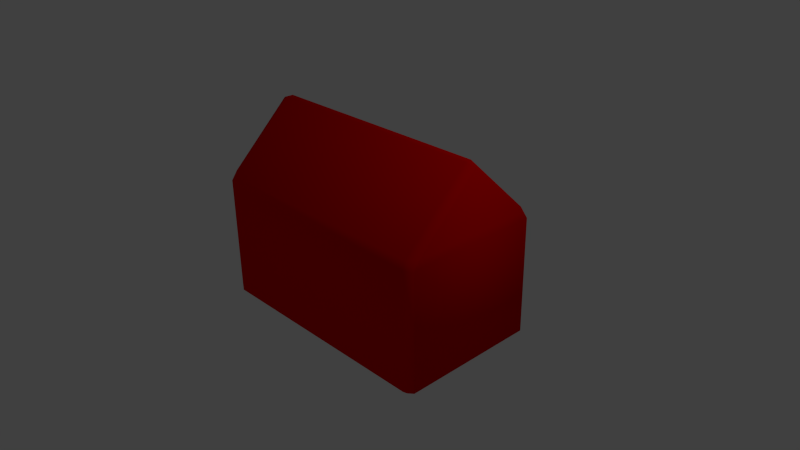 # Source: settlement.blend  (saved by Blender 2.72.0; exported with 4.5.12 LTS)
import bpy
from mathutils import Matrix  # noqa: F401  (used for matrix-valued properties, if any)

bpy.ops.wm.read_factory_settings(use_empty=True)
scene = bpy.context.scene
scene.name = 'Scene'

# ---- collections
col_collection_1 = bpy.data.collections.new('Collection 1'); scene.collection.children.link(col_collection_1)

# ---- materials (node trees are filled in below, after node groups)
mat_material_001 = bpy.data.materials.new('Material.001')
mat_material_001.alpha_threshold = 0.0
mat_material_001.diffuse_color = (0.8, 0.0, 0.0006568, 1.0)
mat_material_001.roughness = 0.5
mat_material_001.line_color = (0.0, 0.0, 0.0, 1.0)

# ---- material node trees

# ---- world
world_world = bpy.data.worlds.new('World'); scene.world = world_world
world_world.color = (0.05088, 0.05088, 0.05088)
world_world.use_sun_shadow = False
world_world.sun_shadow_jitter_overblur = 0.0
world_world.cycles.sampling_method = 'MANUAL'
world_world.cycles.sample_map_resolution = 256

# ---- cameras
cam_camera = bpy.data.cameras.new('Camera')
cam_camera.clip_end = 100.0
cam_camera.lens = 35.0
cam_camera.sensor_width = 32.0
cam_camera.sensor_height = 18.0
cam_camera.ortho_scale = 7.314
cam_camera.dof.focus_distance = 0.0

# ---- lights
light_lamp = bpy.data.lights.new('Lamp', 'POINT')
light_lamp.transmission_factor = 0.0
light_lamp.cutoff_distance = 30.0
light_lamp.energy = 100.0
light_lamp.shadow_buffer_clip_start = 1.001
light_lamp.shadow_soft_size = 0.1
light_lamp.shadow_maximum_resolution = 0.006
light_lamp.use_absolute_resolution = True
light_lamp.cycles.use_multiple_importance_sampling = False

# ---- meshes
me_cube = bpy.data.meshes.new('Cube')
me_cube.from_pydata([(0.9314, 1.0, -0.9314), (1.0, 0.9314, -0.9314), (0.9314, 0.9314, -1.0), (0.9314, -0.9314, -1.0), (1.0, -0.9314, -0.9314), (0.9314, -1.0, -0.9314), (-0.9314, -0.9314, -1.0), (-0.9314, -1.0, -0.9314), (-1.0, -0.9314, -0.9314), (-1.0, 0.9314, -0.9314), (-0.9314, 1.0, -0.9314), (-0.9314, 0.9314, -1.0), (1.0, 0.9314, 0.9314), (0.9314, 1.0, 0.9314), (0.9314, 0.9543, 1.051), (1.0, 0.8467, 1.069), (0.9314, -0.9543, 1.051), (0.9314, -1.0, 0.9314), (1.0, -0.9314, 0.9314), (1.0, -0.8467, 1.069), (-1.0, -0.8467, 1.069), (-1.0, -0.9314, 0.9314), (-0.9314, -1.0, 0.9314), (-0.9314, -0.9543, 1.051), (-0.9314, 1.0, 0.9314), (-1.0, 0.9314, 0.9314), (-1.0, 0.8467, 1.069), (-0.9314, 0.9543, 1.051), (0.9314, -0.0457, 2.069), (1.0, -2.384e-07, 2.017), (0.9314, 0.0457, 2.069), (-1.0, -1.453e-07, 2.017), (-0.9314, -0.0457, 2.069), (-0.9314, 0.0457, 2.069)], [], [(13, 0, 10, 24), (5, 17, 22, 7), (8, 21, 25, 9), (14, 27, 33, 30), (1, 12, 18, 4), (19, 15, 29), (26, 20, 31), (23, 16, 28, 32), (0, 1, 2), (3, 4, 5), (6, 7, 8), (9, 10, 11), (12, 13, 14, 15), (16, 17, 18, 19), (20, 21, 22, 23), (24, 25, 26, 27), (28, 29, 30), (31, 32, 33), (1, 4, 3, 2), (2, 11, 10, 0), (0, 13, 12, 1), (5, 7, 6, 3), (4, 18, 17, 5), (8, 9, 11, 6), (7, 22, 21, 8), (9, 25, 24, 10), (15, 19, 18, 12), (13, 24, 27, 14), (16, 23, 22, 17), (20, 26, 25, 21), (23, 32, 31, 20), (33, 27, 26, 31), (29, 15, 14, 30), (30, 33, 32, 28), (19, 29, 28, 16), (2, 3, 6, 11)])
me_cube.polygons.foreach_set('use_smooth', [True] * 36)
me_cube.materials.append(mat_material_001)
me_cube.use_remesh_preserve_volume = False
me_cube.use_remesh_preserve_attributes = False
me_cube.use_mirror_vertex_groups = False
me_cube.update()

# ---- objects
ob_cube = bpy.data.objects.new('Cube', me_cube)
ob_lamp = bpy.data.objects.new('Lamp', light_lamp)
ob_camera = bpy.data.objects.new('Camera', cam_camera)

# ---- transforms, parenting, visibility, modifiers, constraints
ob_cube.location = (0.0, 0.0, 0.0)
ob_cube.scale = (1.707, 1.0, 0.8486)
ob_cube.lock_rotations_4d = False
ob_cube.empty_display_type = 'ARROWS'
ob_cube.lineart.crease_threshold = 0.0
ob_lamp.location = (4.076, 1.005, 5.904)
ob_lamp.rotation_euler = (0.6503, 0.05522, 1.866)
ob_lamp.lock_rotations_4d = False
ob_lamp.empty_display_type = 'ARROWS'
ob_lamp.color = (0.0, 0.0, 0.0, 0.0)
ob_lamp.lineart.crease_threshold = 0.0
ob_camera.location = (7.481, -6.508, 5.344)
ob_camera.rotation_euler = (1.109, 0.01082, 0.8149)
ob_camera.lock_rotations_4d = False
ob_camera.empty_display_type = 'ARROWS'
ob_camera.color = (0.0, 0.0, 0.0, 0.0)
ob_camera.display_type = 'WIRE'
ob_camera.lineart.crease_threshold = 0.0

# ---- collection membership
col_collection_1.objects.link(ob_cube)
col_collection_1.objects.link(ob_lamp)
col_collection_1.objects.link(ob_camera)

# ---- scene / render settings (as saved in the file)
scene.camera = ob_camera
scene.frame_start = 1; scene.frame_end = 250; scene.frame_set(1)
scene.render.engine = 'CYCLES'
scene.render.resolution_percentage = 50
scene.render.dither_intensity = 0.0
scene.cycles.use_denoising = False
scene.cycles.samples = 10
scene.cycles.sampling_pattern = 'TABULATED_SOBOL'
scene.cycles.light_sampling_threshold = 0.0
scene.cycles.use_adaptive_sampling = False
scene.cycles.use_light_tree = False
scene.cycles.blur_glossy = 0.0
scene.cycles.pixel_filter_type = 'GAUSSIAN'
scene.cycles.sample_clamp_indirect = 0.0
scene.view_settings.view_transform = 'Standard'
bpy.context.view_layer.update()
